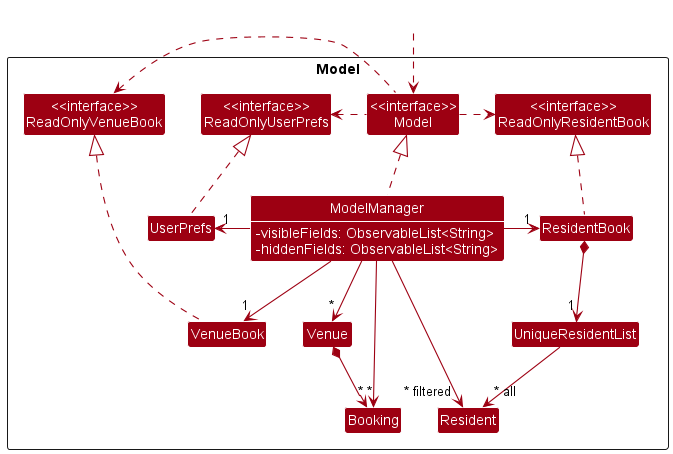

The diagram above was rendered by PlantUML. Its source (embedded in the PNG):
@startuml
!include style.puml
skinparam arrowThickness 1.1
skinparam arrowColor MODEL_COLOR
skinparam classBackgroundColor MODEL_COLOR
skinparam classAttributeIconSize 0

Package Model <<Rectangle>>{
Class "<<interface>>\nReadOnlyResidentBook" as ReadOnlyResidentBook
Class "<<interface>>\nReadOnlyVenueBook" as ReadOnlyVenueBook
Class "<<interface>>\nReadOnlyUserPrefs" as ReadOnlyUserPrefs
Class "<<interface>>\nModel" as Model
Class ResidentBook
Class ModelManager {
- visibleFields: ObservableList<String>
- hiddenFields: ObservableList<String>
}
Class UserPrefs
Class UniqueResidentList
Class VenueBook
Class Booking
Class Venue
Class Resident

}

Class HiddenOutside #FFFFFF
HiddenOutside ..> Model

VenueBook .up.|> ReadOnlyVenueBook
ResidentBook .up.|> ReadOnlyResidentBook
ModelManager .up.|> Model
UserPrefs .up.|> ReadOnlyUserPrefs

Model .left.> ReadOnlyUserPrefs
Model .right.> ReadOnlyResidentBook
Model .left.> ReadOnlyVenueBook
ModelManager -right-> "1" ResidentBook
ModelManager -left-> "1" UserPrefs
ModelManager --> "~*" Venue
ModelManager --> "~*" Booking
ModelManager --> " 1" VenueBook
Venue *--> "*" Booking

ResidentBook *--> "1" UniqueResidentList
UniqueResidentList --> "~* all" Resident
ModelManager --> "~* filtered" Resident

Booking -[hidden]left-> Resident
Venue -[hidden]right-> VenueBook
Venue -[hidden]up-> VenueBook

@enduml